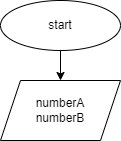

The diagram above was exported from draw.io. Its source (the exported page's mxGraphModel, read from the mxfile embedded in the PNG):
<mxGraphModel dx="1016" dy="2631" grid="1" gridSize="10" guides="1" tooltips="1" connect="1" arrows="1" fold="1" page="1" pageScale="1" pageWidth="850" pageHeight="1100" math="0" shadow="0">
  <root>
    <mxCell id="0" />
    <mxCell id="1" parent="0" />
    <mxCell id="4" value="" style="edgeStyle=none;html=1;" edge="1" parent="1" source="2" target="3">
      <mxGeometry relative="1" as="geometry" />
    </mxCell>
    <mxCell id="2" value="start" style="ellipse;whiteSpace=wrap;html=1;" vertex="1" parent="1">
      <mxGeometry x="290" y="-2180" width="120" height="50" as="geometry" />
    </mxCell>
    <mxCell id="3" value="numberA&lt;br&gt;numberB" style="shape=parallelogram;perimeter=parallelogramPerimeter;whiteSpace=wrap;html=1;fixedSize=1;" vertex="1" parent="1">
      <mxGeometry x="290" y="-2100" width="120" height="60" as="geometry" />
    </mxCell>
  </root>
</mxGraphModel>